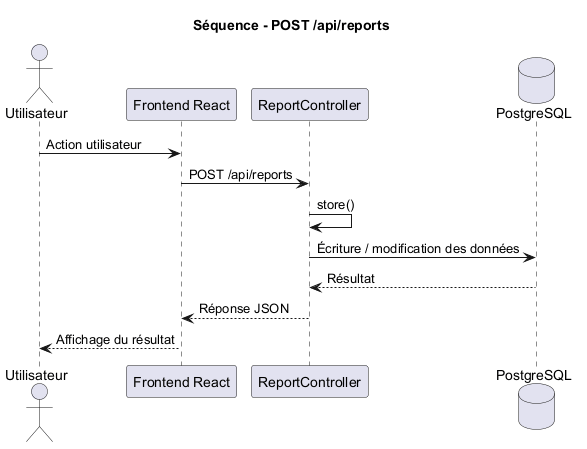

The diagram above was rendered by PlantUML. Its source (embedded in the PNG):
@startuml
title Séquence - POST /api/reports

actor Utilisateur
participant "Frontend React" as Frontend
participant "ReportController" as Controller
database "PostgreSQL" as DB

Utilisateur -> Frontend : Action utilisateur
Frontend -> Controller : POST /api/reports
Controller -> Controller : store()
Controller -> DB : Écriture / modification des données
DB --> Controller : Résultat
Controller --> Frontend : Réponse JSON
Frontend --> Utilisateur : Affichage du résultat

@enduml